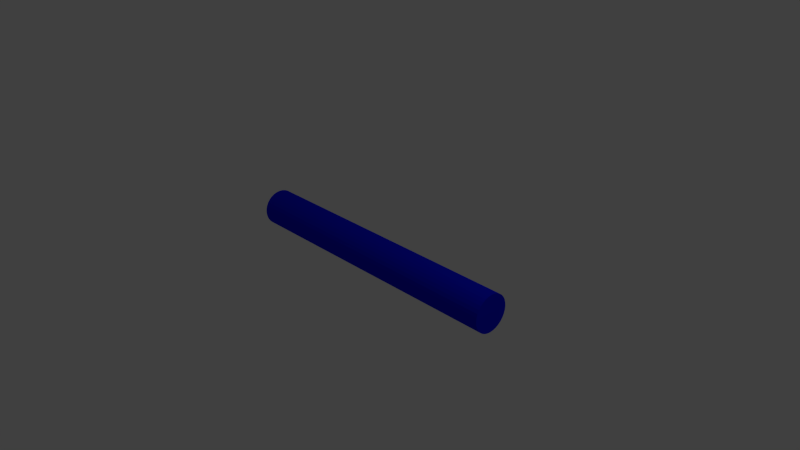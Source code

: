 # Source: shotplayer1.blend  (saved by Blender 2.71.0; exported with 4.5.12 LTS)
import bpy
from mathutils import Matrix  # noqa: F401  (used for matrix-valued properties, if any)

bpy.ops.wm.read_factory_settings(use_empty=True)
scene = bpy.context.scene
scene.name = 'Scene'

# ---- collections
col_collection_1 = bpy.data.collections.new('Collection 1'); scene.collection.children.link(col_collection_1)

# ---- materials (node trees are filled in below, after node groups)
mat_glow = bpy.data.materials.new('Glow')
mat_glow.alpha_threshold = 0.0
mat_glow.use_transparent_shadow = False
mat_glow.diffuse_color = (0.003766, 0.007409, 0.8, 1.0)
mat_glow.specular_color = (0.00389, 0.009072, 0.4869)
mat_glow.roughness = 0.5
mat_glow.line_color = (0.0, 0.0, 0.0, 1.0)

# ---- material node trees

# ---- world
world_world = bpy.data.worlds.new('World'); scene.world = world_world
world_world.color = (0.05088, 0.05088, 0.05088)
world_world.use_sun_shadow = False
world_world.sun_shadow_jitter_overblur = 0.0
world_world.cycles.sampling_method = 'MANUAL'
world_world.cycles.sample_map_resolution = 256

# ---- cameras
cam_camera = bpy.data.cameras.new('Camera')
cam_camera.clip_end = 100.0
cam_camera.lens = 35.0
cam_camera.sensor_width = 32.0
cam_camera.sensor_height = 18.0
cam_camera.ortho_scale = 7.314
cam_camera.dof.focus_distance = 0.0
cam_camera.dof.aperture_fstop = 128.0

# ---- lights
light_lamp = bpy.data.lights.new('Lamp', 'POINT')
light_lamp.transmission_factor = 0.0
light_lamp.cutoff_distance = 30.0
light_lamp.energy = 100.0
light_lamp.shadow_buffer_clip_start = 1.001
light_lamp.shadow_soft_size = 0.1
light_lamp.shadow_maximum_resolution = 0.006
light_lamp.use_absolute_resolution = True
light_lamp.cycles.use_multiple_importance_sampling = False

# ---- meshes
me_cylinder = bpy.data.meshes.new('Cylinder')
me_cylinder.from_pydata([(-1.135e-06, 0.25, -2.0), (1.215e-06, 0.25, 2.0), (0.04877, 0.2452, -2.0), (0.04877, 0.2452, 2.0), (0.09567, 0.231, -2.0), (0.09567, 0.231, 2.0), (0.1389, 0.2079, -2.0), (0.1389, 0.2079, 2.0), (0.1768, 0.1768, -2.0), (0.1768, 0.1768, 2.0), (0.2079, 0.1389, -2.0), (0.2079, 0.1389, 2.0), (0.231, 0.09567, -2.0), (0.231, 0.09567, 2.0), (0.2452, 0.04877, -2.0), (0.2452, 0.04877, 2.0), (0.25, 2.578e-07, -2.0), (0.25, 2.578e-07, 2.0), (0.2452, -0.04877, -2.0), (0.2452, -0.04877, 2.0), (0.231, -0.09567, -2.0), (0.231, -0.09567, 2.0), (0.2079, -0.1389, -2.0), (0.2079, -0.1389, 2.0), (0.1768, -0.1768, -2.0), (0.1768, -0.1768, 2.0), (0.1389, -0.2079, -2.0), (0.1389, -0.2079, 2.0), (0.09567, -0.231, -2.0), (0.09567, -0.231, 2.0), (0.04877, -0.2452, -2.0), (0.04877, -0.2452, 2.0), (-1.216e-06, -0.25, -2.0), (1.134e-06, -0.25, 2.0), (-0.04877, -0.2452, -2.0), (-0.04877, -0.2452, 2.0), (-0.09567, -0.231, -2.0), (-0.09567, -0.231, 2.0), (-0.1389, -0.2079, -2.0), (-0.1389, -0.2079, 2.0), (-0.1768, -0.1768, -2.0), (-0.1768, -0.1768, 2.0), (-0.2079, -0.1389, -2.0), (-0.2079, -0.1389, 2.0), (-0.231, -0.09567, -2.0), (-0.231, -0.09567, 2.0), (-0.2452, -0.04877, -2.0), (-0.2452, -0.04877, 2.0), (-0.25, 4.803e-07, -2.0), (-0.25, 4.803e-07, 2.0), (-0.2452, 0.04877, -2.0), (-0.2452, 0.04877, 2.0), (-0.231, 0.09567, -2.0), (-0.231, 0.09567, 2.0), (-0.2079, 0.1389, -2.0), (-0.2079, 0.1389, 2.0), (-0.1768, 0.1768, -2.0), (-0.1768, 0.1768, 2.0), (-0.1389, 0.2079, -2.0), (-0.1389, 0.2079, 2.0), (-0.09567, 0.231, -2.0), (-0.09567, 0.231, 2.0), (-0.04877, 0.2452, -2.0), (-0.04877, 0.2452, 2.0)], [], [(0, 1, 3, 2), (2, 3, 5, 4), (4, 5, 7, 6), (6, 7, 9, 8), (8, 9, 11, 10), (10, 11, 13, 12), (12, 13, 15, 14), (14, 15, 17, 16), (16, 17, 19, 18), (18, 19, 21, 20), (20, 21, 23, 22), (22, 23, 25, 24), (24, 25, 27, 26), (26, 27, 29, 28), (28, 29, 31, 30), (30, 31, 33, 32), (32, 33, 35, 34), (34, 35, 37, 36), (36, 37, 39, 38), (38, 39, 41, 40), (40, 41, 43, 42), (42, 43, 45, 44), (44, 45, 47, 46), (46, 47, 49, 48), (48, 49, 51, 50), (50, 51, 53, 52), (52, 53, 55, 54), (54, 55, 57, 56), (56, 57, 59, 58), (58, 59, 61, 60), (3, 1, 63, 61, 59, 57, 55, 53, 51, 49, 47, 45, 43, 41, 39, 37, 35, 33, 31, 29, 27, 25, 23, 21, 19, 17, 15, 13, 11, 9, 7, 5), (62, 63, 1, 0), (60, 61, 63, 62), (0, 2, 4, 6, 8, 10, 12, 14, 16, 18, 20, 22, 24, 26, 28, 30, 32, 34, 36, 38, 40, 42, 44, 46, 48, 50, 52, 54, 56, 58, 60, 62)])
me_cylinder.materials.append(mat_glow)
me_cylinder.use_remesh_preserve_volume = False
me_cylinder.use_remesh_preserve_attributes = False
me_cylinder.use_mirror_vertex_groups = False
me_cylinder.update()

# ---- objects
ob_cylinder = bpy.data.objects.new('Cylinder', me_cylinder)
ob_lamp = bpy.data.objects.new('Lamp', light_lamp)
ob_camera = bpy.data.objects.new('Camera', cam_camera)

# ---- transforms, parenting, visibility, modifiers, constraints
ob_cylinder.location = (0.0, 0.0, 0.0)
ob_cylinder.rotation_euler = (-0.0, 1.571, 0.0)
ob_cylinder.lineart.crease_threshold = 0.0
ob_lamp.location = (4.076, 1.005, 5.904)
ob_lamp.rotation_euler = (0.6503, 0.05522, 1.866)
ob_lamp.lock_rotations_4d = False
ob_lamp.empty_display_type = 'ARROWS'
ob_lamp.color = (0.0, 0.0, 0.0, 0.0)
ob_lamp.lineart.crease_threshold = 0.0
ob_camera.location = (7.481, -6.508, 5.344)
ob_camera.rotation_euler = (1.109, 0.01082, 0.8149)
ob_camera.lock_rotations_4d = False
ob_camera.empty_display_type = 'ARROWS'
ob_camera.color = (0.0, 0.0, 0.0, 0.0)
ob_camera.display_type = 'WIRE'
ob_camera.lineart.crease_threshold = 0.0

# ---- collection membership
col_collection_1.objects.link(ob_cylinder)
col_collection_1.objects.link(ob_lamp)
col_collection_1.objects.link(ob_camera)

# ---- scene / render settings (as saved in the file)
scene.camera = ob_camera
scene.frame_start = 1; scene.frame_end = 250; scene.frame_set(1)
scene.render.engine = 'BLENDER_EEVEE_NEXT'
scene.render.resolution_percentage = 50
scene.render.dither_intensity = 0.0
scene.cycles.use_denoising = False
scene.cycles.samples = 10
scene.cycles.sampling_pattern = 'TABULATED_SOBOL'
scene.cycles.light_sampling_threshold = 0.0
scene.cycles.use_adaptive_sampling = False
scene.cycles.use_light_tree = False
scene.cycles.blur_glossy = 0.0
scene.cycles.volume_bounces = 1
scene.cycles.pixel_filter_type = 'GAUSSIAN'
scene.cycles.sample_clamp_indirect = 0.0
scene.view_settings.view_transform = 'Standard'
bpy.context.view_layer.update()
